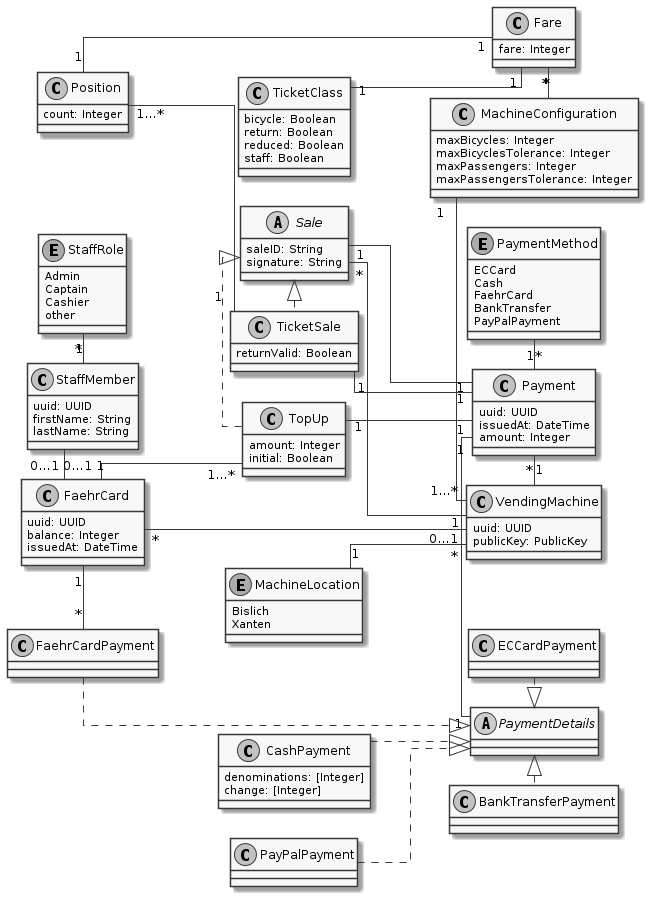

The diagram above was rendered by PlantUML. Its source (embedded in the PNG):
@startuml
skinparam linetype ortho
left to right direction
skinparam nodesep 30
'title: FerryTix Class Diagram
skinparam monochrome true

abstract class PaymentDetails

class FaehrCardPayment {
    ' uuid: UUID
}
FaehrCardPayment .|> PaymentDetails
FaehrCardPayment "*" -left- "1" FaehrCard

class CashPayment {
    denominations: [Integer]
    change: [Integer]
}

CashPayment ..|> PaymentDetails

class ECCardPayment {

}

ECCardPayment .|> PaymentDetails

class BankTransferPayment {

}

BankTransferPayment .up|> PaymentDetails

class PayPalPayment {

}

PayPalPayment ..|> PaymentDetails

class Payment {
    'issuedBy: Union<null, VendingMachine>
    uuid: UUID
    issuedAt: DateTime
    amount: Integer
    'details: PaymentDetails
    'method: PaymentMethod
}

enum PaymentMethod {
    ECCard
    Cash
    FaehrCard
    BankTransfer
    PayPalPayment
}

PaymentMethod "1" - "*" Payment
Payment "1" - "1" PaymentDetails
Payment "*" - "1" VendingMachine

class TicketSale {
    returnValid: Boolean
    ' from: MachineLocation
    'positions: [Position]
}

class Position {
    ' fare: Fare
    count: Integer
}

Position "1" - "1" Fare
Position "1…*" -- "1" TicketSale

TicketSale "1" -- "1" Payment

class TicketClass {
    bicycle: Boolean
    return: Boolean
    reduced: Boolean
    staff: Boolean
}

abstract class Sale {
    saleID: String
    'signedBy: VendingMachine
    signature: String
    'payment: Payment
}

TicketSale .left.|> Sale
TopUp .up|> Sale
Sale "1" - "1" Payment
Sale "*" - "1" VendingMachine

class TopUp {
    'for: FaehrCard
    amount: Integer
    initial: Boolean
}

TopUp "1" -- "1" Payment
FaehrCard "1" -- "1…*" TopUp

class StaffMember {
    uuid: UUID
    firstName: String
    lastName: String
    'role: StaffRole
}

StaffMember "*" -up "1" StaffRole

enum StaffRole {
    Admin
    Captain
    Cashier
    other
}

class FaehrCard {
    uuid: UUID
    ' ownedBy: Union<null, StaffMember>
    balance: Integer
    issuedAt: DateTime
    ' issuedBy: Union<null, VendingMachine>
}

FaehrCard "0…1" -up "0…1" StaffMember
FaehrCard "*" -- "0…1" VendingMachine

class MachineConfiguration {
    'forMachine: VendingMachine
    maxBicycles: Integer
    maxBicyclesTolerance: Integer
    maxPassengers: Integer
    maxPassengersTolerance: Integer
    'fares: [Fare]
}

MachineConfiguration "1" - "1…*" VendingMachine
MachineConfiguration "*" -up "*" Fare

class Fare {
    ' ticketClass: TicketClass
    fare: Integer
}

TicketClass "1" -- "1" Fare

' enum MachineCommand {
'     setSignalRed
'     setSignalGreen
'     stopVending
'     startVending
' }

enum MachineLocation {
    Bislich
    Xanten
}

class VendingMachine {
    uuid: UUID
    publicKey: PublicKey
    'location: MachineLocation
}

MachineLocation "1" -- "*" VendingMachine

' class MachineStatus {
'     vending: Boolean
'     waiting: [WaitingPassenger]
' }

'WaitingPassenger <- MachineStatus

' class WaitingPassenger {
'     ticketClass: TicketClass
'     waitingSince: DateTime
' }
'
' WaitingPassenger --> TicketClass

@enduml